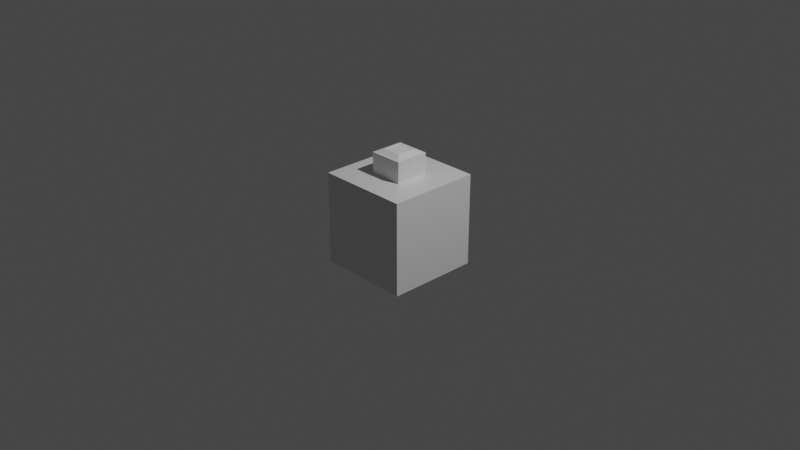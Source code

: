# Source: massdecomp.blend  (saved by Blender 2.91.10; exported with 4.5.12 LTS)
import bpy
from mathutils import Matrix  # noqa: F401  (used for matrix-valued properties, if any)

bpy.ops.wm.read_factory_settings(use_empty=True)
scene = bpy.context.scene
scene.name = 'Scene'

# ---- collections
col_collection = bpy.data.collections.new('Collection'); scene.collection.children.link(col_collection)

# ---- materials (node trees are filled in below, after node groups)
mat_material = bpy.data.materials.new('Material')
mat_material.alpha_threshold = 0.0
mat_material.use_transparent_shadow = False
mat_material.line_color = (0.0, 0.0, 0.0, 1.0)

# ---- material node trees
mat_material.use_nodes = True; mat_material.node_tree.nodes.clear()
_N = mat_material.node_tree.nodes; _L = mat_material.node_tree.links
n0 = _N.new('ShaderNodeOutputMaterial'); n0.name = 'Material Output'; n0.location = (300, 300)
n1 = _N.new('ShaderNodeBsdfPrincipled'); n1.name = 'Principled BSDF'; n1.location = (10, 300)
n1.distribution = 'GGX'
n1.subsurface_method = 'BURLEY'
n1.inputs[2].default_value = 0.4
n1.inputs[3].default_value = 1.45
n1.inputs[27].default_value = (0.0, 0.0, 0.0, 1.0)
n1.inputs[28].default_value = 1.0
_L.new(n1.outputs[0], n0.inputs[0])
n0.is_active_output = True

# ---- world
world_world = bpy.data.worlds.new('World'); scene.world = world_world
world_world.use_nodes = True; world_world.node_tree.nodes.clear()
_N = world_world.node_tree.nodes; _L = world_world.node_tree.links
n0 = _N.new('ShaderNodeOutputWorld'); n0.name = 'World Output'; n0.location = (300, 300)
n1 = _N.new('ShaderNodeBackground'); n1.name = 'Background'; n1.location = (10, 300)
n1.inputs[0].default_value = (0.05088, 0.05088, 0.05088, 1.0)
_L.new(n1.outputs[0], n0.inputs[0])
n0.is_active_output = True
world_world.color = (0.05088, 0.05088, 0.05088)
world_world.use_sun_shadow = False
world_world.sun_shadow_jitter_overblur = 0.0

# ---- cameras
cam_camera = bpy.data.cameras.new('Camera')
cam_camera.clip_end = 100.0
cam_camera.ortho_scale = 7.314

# ---- lights
light_light = bpy.data.lights.new('Light', 'POINT')
light_light.transmission_factor = 0.0
light_light.energy = 1000.0
light_light.shadow_soft_size = 0.1
light_light.shadow_maximum_resolution = 0.006
light_light.use_absolute_resolution = True

# ---- meshes
me_cube = bpy.data.meshes.new('Cube')
me_cube.from_pydata([(1.0, 1.0, 1.0), (1.0, 1.0, -1.0), (1.0, -1.0, 1.0), (1.0, -1.0, -1.0), (-1.0, 1.0, 1.0), (-1.0, 1.0, -1.0), (-1.0, -1.0, 1.0), (-1.0, -1.0, -1.0)], [], [(0, 4, 6, 2), (3, 2, 6, 7), (7, 6, 4, 5), (5, 1, 3, 7), (1, 0, 2, 3), (5, 4, 0, 1)])
_uv = me_cube.uv_layers.new(name='UVMap')
_uv.uv.foreach_set('vector', [0.625, 0.5, 0.875, 0.5, 0.875, 0.75, 0.625, 0.75, 0.375, 0.75, 0.625, 0.75, 0.625, 1.0, 0.375, 1.0, 0.375, 0.0, 0.625, 0.0, 0.625, 0.25, 0.375, 0.25, 0.125, 0.5, 0.375, 0.5, 0.375, 0.75, 0.125, 0.75, 0.375, 0.5, 0.625, 0.5, 0.625, 0.75, 0.375, 0.75, 0.375, 0.25, 0.625, 0.25, 0.625, 0.5, 0.375, 0.5])
me_cube.materials.append(mat_material)
me_cube.use_remesh_preserve_volume = False
me_cube.use_remesh_preserve_attributes = False
me_cube.use_mirror_vertex_groups = False
me_cube.update()
me_cube_002 = bpy.data.meshes.new('Cube.002')
me_cube_002.from_pydata([(-0.7573, -1.0, -0.7573), (-1.0, 1.0, -1.0), (0.7573, -1.0, -0.7573), (1.0, 1.0, -1.0), (-0.6271, -0.7782, 0.9128), (-0.4297, -0.4297, 1.0), (-0.7782, -0.6271, 0.9128), (-0.7617, -0.9128, 0.7782), (-0.9128, -0.7617, 0.7782), (-0.7573, -1.0, 0.3248), (-0.4297, 0.4297, 1.0), (-0.6271, 0.7782, 0.9128), (-0.7782, 0.6271, 0.9128), (-0.7617, 0.9128, 0.7782), (-1.0, 1.0, 0.5675), (-0.9128, 0.7617, 0.7782), (0.4297, -0.4297, 1.0), (0.6271, -0.7782, 0.9128), (0.7782, -0.6271, 0.9128), (0.7617, -0.9128, 0.7782), (0.7573, -1.0, 0.3248), (0.9128, -0.7617, 0.7782), (0.4297, 0.4297, 1.0), (0.7782, 0.6271, 0.9128), (0.6271, 0.7782, 0.9128), (0.9128, 0.7617, 0.7782), (1.0, 1.0, 0.5675), (0.7617, 0.9128, 0.7782), (-1.0, -1.0, -1.0), (1.0, -1.0, -1.0), (-1.0, -1.0, 0.5675), (1.0, -1.0, 0.5675), (-0.7573, 0.2633, -0.7573), (0.7573, 0.2633, -0.7573), (-0.7573, 0.2633, 0.3248), (0.7573, 0.2633, 0.3248), (-0.5675, -0.5675, 1.0), (-0.5675, 0.5675, 1.0), (0.5675, 0.5675, 1.0), (0.5675, -0.5675, 1.0), (-0.5675, -0.5675, 1.171), (-0.5675, 0.5675, 1.171), (0.5675, 0.5675, 1.171), (0.5675, -0.5675, 1.171), (-0.4297, -0.4297, 1.171), (-0.4297, 0.4297, 1.171), (0.4297, 0.4297, 1.171), (0.4297, -0.4297, 1.171)], [], [(28, 30, 14, 1), (0, 2, 33, 32), (1, 3, 29, 28), (23, 18, 21, 25), (22, 10, 5, 16), (1, 14, 26, 3), (3, 26, 31, 29), (6, 12, 15, 8), (11, 24, 27, 13), (4, 36, 6), (7, 8, 30), (37, 11, 12), (13, 14, 15), (39, 17, 18), (19, 31, 21), (38, 23, 24), (25, 26, 27), (7, 4, 6, 8), (36, 37, 12, 6), (11, 13, 15, 12), (14, 30, 8, 15), (37, 38, 24, 11), (23, 25, 27, 24), (26, 14, 13, 27), (38, 39, 18, 23), (17, 19, 21, 18), (31, 26, 25, 21), (39, 36, 4, 17), (30, 31, 19, 7), (17, 4, 7, 19), (2, 0, 28, 29), (9, 20, 31, 30), (0, 9, 30, 28), (20, 2, 29, 31), (33, 35, 34, 32), (2, 20, 35, 33), (20, 9, 34, 35), (9, 0, 32, 34), (38, 37, 41, 42), (10, 22, 46, 45), (39, 38, 42, 43), (16, 5, 44, 47), (44, 45, 41, 40), (45, 46, 42, 41), (46, 47, 43, 42), (47, 44, 40, 43), (22, 16, 47, 46), (37, 36, 40, 41), (5, 10, 45, 44), (36, 39, 43, 40)])
_uv = me_cube_002.uv_layers.new(name='UVMap')
_uv.uv.foreach_set('vector', [0.375, 0.0, 0.5709, 0.0, 0.5709, 0.25, 0.375, 0.25, 0.4053, 0.9697, 0.4053, 0.7803, 0.4053, 0.7803, 0.4053, 0.9697, 0.125, 0.5, 0.375, 0.5, 0.375, 0.75, 0.125, 0.75, 0.6418, 0.5466, 0.6418, 0.7034, 0.6082, 0.7202, 0.6082, 0.5298, 0.6963, 0.5713, 0.8037, 0.5713, 0.8037, 0.6787, 0.6963, 0.6787, 0.375, 0.25, 0.5709, 0.25, 0.5709, 0.5, 0.375, 0.5, 0.375, 0.5, 0.5709, 0.5, 0.5709, 0.75, 0.375, 0.75, 0.8473, 0.7034, 0.8473, 0.5466, 0.8641, 0.5298, 0.8641, 0.7202, 0.8284, 0.5277, 0.6716, 0.5277, 0.6548, 0.5109, 0.8452, 0.5109, 0.8284, 0.7223, 0.8209, 0.6959, 0.8473, 0.7034, 0.8547, 0.7391, 0.8578, 0.7328, 0.875, 0.75, 0.8209, 0.5541, 0.8284, 0.5277, 0.8473, 0.5466, 0.8452, 0.5109, 0.875, 0.5, 0.8578, 0.5172, 0.6791, 0.7037, 0.659, 0.716, 0.659, 0.716, 0.6548, 0.7391, 0.625, 0.75, 0.6422, 0.7328, 0.6791, 0.5541, 0.6544, 0.534, 0.6544, 0.534, 0.6082, 0.5298, 0.5864, 0.5, 0.6208, 0.5172, 0.8452, 0.7391, 0.8284, 0.7223, 0.8473, 0.7034, 0.8641, 0.7202, 0.8209, 0.6959, 0.8209, 0.5541, 0.8473, 0.5466, 0.8473, 0.7034, 0.8284, 0.5277, 0.8452, 0.5109, 0.8641, 0.5298, 0.8473, 0.5466, 0.875, 0.5, 0.875, 0.75, 0.8641, 0.7202, 0.8641, 0.5298, 0.8209, 0.5541, 0.6791, 0.5541, 0.6716, 0.5277, 0.8284, 0.5277, 0.659, 0.534, 0.6422, 0.5172, 0.6548, 0.5109, 0.6716, 0.5277, 0.625, 0.5, 0.875, 0.5, 0.8452, 0.5109, 0.6548, 0.5109, 0.6791, 0.5541, 0.6791, 0.6959, 0.6418, 0.7034, 0.6418, 0.5466, 0.6716, 0.7223, 0.6548, 0.7391, 0.6422, 0.7328, 0.659, 0.716, 0.5709, 0.75, 0.5709, 0.5, 0.6082, 0.5298, 0.6082, 0.7202, 0.6791, 0.6959, 0.8209, 0.6959, 0.8284, 0.7223, 0.6716, 0.7223, 0.875, 0.75, 0.625, 0.75, 0.6548, 0.7391, 0.8452, 0.7391, 0.6716, 0.7223, 0.8284, 0.7223, 0.8452, 0.7391, 0.6548, 0.7391, 0.4053, 0.7803, 0.4053, 0.9697, 0.375, 1.0, 0.375, 0.75, 0.5406, 0.9697, 0.5406, 0.7803, 0.5709, 0.75, 0.5709, 1.0, 0.4053, 0.9697, 0.5406, 0.9697, 0.5709, 1.0, 0.375, 1.0, 0.5406, 0.7803, 0.4053, 0.7803, 0.375, 0.75, 0.5709, 0.75, 0.4053, 0.7803, 0.5406, 0.7803, 0.5406, 0.9697, 0.4053, 0.9697, 0.4053, 0.7803, 0.5406, 0.7803, 0.5406, 0.7803, 0.4053, 0.7803, 0.5406, 0.7803, 0.5406, 0.9697, 0.5406, 0.9697, 0.5406, 0.7803, 0.5406, 0.9697, 0.4053, 0.9697, 0.4053, 0.9697, 0.5406, 0.9697, 0.6791, 0.5541, 0.8209, 0.5541, 0.8209, 0.5541, 0.6791, 0.5541, 0.8037, 0.5713, 0.6963, 0.5713, 0.6963, 0.5713, 0.8037, 0.5713, 0.6791, 0.6959, 0.6791, 0.5541, 0.6791, 0.5541, 0.6791, 0.6959, 0.6963, 0.6787, 0.8037, 0.6787, 0.8037, 0.6787, 0.6963, 0.6787, 0.8037, 0.6787, 0.8037, 0.5713, 0.8209, 0.5541, 0.8209, 0.6959, 0.8037, 0.5713, 0.6963, 0.5713, 0.6791, 0.5541, 0.8209, 0.5541, 0.6963, 0.5713, 0.6963, 0.6787, 0.6791, 0.6959, 0.6791, 0.5541, 0.6963, 0.6787, 0.8037, 0.6787, 0.8209, 0.6959, 0.6791, 0.6959, 0.6963, 0.5713, 0.6963, 0.6787, 0.6963, 0.6787, 0.6963, 0.5713, 0.8209, 0.5541, 0.8209, 0.6959, 0.8209, 0.6959, 0.8209, 0.5541, 0.8037, 0.6787, 0.8037, 0.5713, 0.8037, 0.5713, 0.8037, 0.6787, 0.8209, 0.6959, 0.6791, 0.6959, 0.6791, 0.6959, 0.8209, 0.6959])
me_cube_002.use_remesh_fix_poles = True
me_cube_002.use_remesh_preserve_attributes = False
me_cube_002.use_mirror_vertex_groups = False
me_cube_002.update()
me_cube_003 = bpy.data.meshes.new('Cube.003')
me_cube_003.from_pydata([(-0.8469, -0.8469, 1.0), (-1.0, -1.0, 0.8469), (-0.8469, 0.8469, 1.0), (-1.0, 1.0, 0.8469), (0.8469, -0.8469, 1.0), (1.0, -1.0, 0.8469), (0.8469, 0.8469, 1.0), (1.0, 1.0, 0.8469), (-1.0, -1.0, 23.64), (-0.8469, -0.8469, 23.79), (-0.8469, 0.8469, 23.79), (-1.0, 1.0, 23.64), (0.8469, 0.8469, 23.79), (1.0, 1.0, 23.64), (0.8469, -0.8469, 23.79), (1.0, -1.0, 23.64), (-1.0, -1.0, -0.8205), (-1.0, 1.0, -0.8205), (1.0, -1.0, -0.8205), (1.0, 1.0, -0.8205), (-0.8531, -0.8531, -1.437), (-0.8531, 0.8531, -1.437), (0.8531, -0.8531, -1.437), (0.8531, 0.8531, -1.437), (-0.6968, -0.6968, -2.566), (-0.6968, 0.6968, -2.566), (0.6968, -0.6968, -2.566), (0.6968, 0.6968, -2.566), (-0.4687, -0.4687, -2.976), (-0.5638, -0.5638, -3.616), (-0.4687, 0.4687, -2.976), (-0.5638, 0.5638, -3.616), (0.4687, -0.4687, -2.976), (0.5638, -0.5638, -3.616), (0.4687, 0.4687, -2.976), (0.5638, 0.5638, -3.616)], [], [(6, 2, 0, 4), (17, 3, 7, 19), (18, 5, 1, 16), (19, 7, 5, 18), (4, 0, 9, 14), (0, 2, 10, 9), (3, 1, 8, 11), (6, 4, 14, 12), (16, 1, 3, 17), (9, 10, 11, 8), (10, 12, 13, 11), (12, 14, 15, 13), (14, 9, 8, 15), (7, 3, 11, 13), (2, 6, 12, 10), (1, 5, 15, 8), (5, 7, 13, 15), (20, 22, 18, 16), (22, 23, 19, 18), (23, 21, 17, 19), (21, 20, 16, 17), (24, 26, 22, 20), (26, 27, 23, 22), (27, 25, 21, 23), (25, 24, 20, 21), (29, 33, 26, 24), (33, 35, 27, 26), (35, 31, 25, 27), (31, 29, 24, 25), (30, 28, 29, 31), (34, 30, 31, 35), (32, 34, 35, 33), (28, 32, 33, 29), (30, 34, 32, 28)])
_uv = me_cube_003.uv_layers.new(name='UVMap')
_uv.uv.foreach_set('vector', [0.6441, 0.5191, 0.8559, 0.5191, 0.8559, 0.7309, 0.6441, 0.7309, 0.3974, 0.25, 0.6059, 0.25, 0.6059, 0.5, 0.3974, 0.5, 0.3974, 0.75, 0.6059, 0.75, 0.6059, 1.0, 0.3974, 1.0, 0.3974, 0.5, 0.6059, 0.5, 0.6059, 0.75, 0.3974, 0.75, 0.6441, 0.7309, 0.8559, 0.7309, 0.8559, 0.7309, 0.6441, 0.7309, 0.8559, 0.7309, 0.8559, 0.5191, 0.8559, 0.5191, 0.8559, 0.7309, 0.6059, 0.25, 0.6059, 0.0, 0.6059, 0.0, 0.6059, 0.25, 0.6441, 0.5191, 0.6441, 0.7309, 0.6441, 0.7309, 0.6441, 0.5191, 0.3974, 0.0, 0.6059, 0.0, 0.6059, 0.25, 0.3974, 0.25, 0.8559, 0.7309, 0.8559, 0.5191, 0.875, 0.5, 0.875, 0.75, 0.8559, 0.5191, 0.6441, 0.5191, 0.625, 0.5, 0.875, 0.5, 0.6441, 0.5191, 0.6441, 0.7309, 0.6059, 0.75, 0.6059, 0.5, 0.6441, 0.7309, 0.8559, 0.7309, 0.875, 0.75, 0.625, 0.75, 0.6059, 0.5, 0.6059, 0.25, 0.6059, 0.25, 0.6059, 0.5, 0.8559, 0.5191, 0.6441, 0.5191, 0.6441, 0.5191, 0.8559, 0.5191, 0.6059, 1.0, 0.6059, 0.75, 0.6059, 0.75, 0.6059, 1.0, 0.6059, 0.75, 0.6059, 0.5, 0.6059, 0.5, 0.6059, 0.75, 0.1434, 0.7316, 0.3566, 0.7316, 0.375, 0.75, 0.125, 0.75, 0.3607, 0.7316, 0.3607, 0.5184, 0.3974, 0.5, 0.3974, 0.75, 0.3566, 0.5184, 0.1434, 0.5184, 0.125, 0.5, 0.375, 0.5, 0.1434, 0.5184, 0.1434, 0.7316, 0.125, 0.75, 0.125, 0.5, 0.1629, 0.7121, 0.3371, 0.7121, 0.3566, 0.7316, 0.1434, 0.7316, 0.3375, 0.7121, 0.3375, 0.5379, 0.3607, 0.5184, 0.3607, 0.7316, 0.3371, 0.5379, 0.1629, 0.5379, 0.1434, 0.5184, 0.3566, 0.5184, 0.1629, 0.5379, 0.1629, 0.7121, 0.1434, 0.7316, 0.1434, 0.5184, 0.1795, 0.6955, 0.3205, 0.6955, 0.3371, 0.7121, 0.1629, 0.7121, 0.3205, 0.6955, 0.3205, 0.5545, 0.3375, 0.5379, 0.3375, 0.7121, 0.3205, 0.5545, 0.1795, 0.5545, 0.1629, 0.5379, 0.3371, 0.5379, 0.1795, 0.5545, 0.1795, 0.6955, 0.1629, 0.7121, 0.1629, 0.5379, 0.1914, 0.5664, 0.1914, 0.6836, 0.1795, 0.6955, 0.1795, 0.5545, 0.3086, 0.5664, 0.1914, 0.5664, 0.1795, 0.5545, 0.3205, 0.5545, 0.3086, 0.6836, 0.3086, 0.5664, 0.3205, 0.5545, 0.3205, 0.6955, 0.1914, 0.6836, 0.3086, 0.6836, 0.3205, 0.6955, 0.1795, 0.6955, 0.1914, 0.5664, 0.3086, 0.5664, 0.3086, 0.6836, 0.1914, 0.6836])
me_cube_003.use_remesh_fix_poles = True
me_cube_003.use_remesh_preserve_attributes = False
me_cube_003.use_mirror_vertex_groups = False
me_cube_003.update()

# ---- objects
ob_cube = bpy.data.objects.new('Cube', me_cube)
ob_light = bpy.data.objects.new('Light', light_light)
ob_camera = bpy.data.objects.new('Camera', cam_camera)
ob_cube_001 = bpy.data.objects.new('Cube.001', me_cube_002)
ob_cube_002 = bpy.data.objects.new('Cube.002', me_cube_003)

# ---- transforms, parenting, visibility, modifiers, constraints
ob_cube.location = (0.0, 0.0, 0.0)
ob_cube.scale = (0.5, 0.5, 0.5)
ob_cube.lock_location = (True, True, True)
ob_cube.lock_rotation = (True, True, True)
ob_cube.lock_rotations_4d = False
ob_cube.lock_scale = (True, True, True)
ob_cube.empty_display_type = 'ARROWS'
ob_cube.display_type = 'WIRE'
ob_cube.lineart.crease_threshold = 0.0
ob_light.location = (4.076, 1.005, 5.904)
ob_light.rotation_euler = (0.6503, 0.05522, 1.866)
ob_light.lock_rotations_4d = False
ob_light.empty_display_type = 'ARROWS'
ob_light.color = (0.0, 0.0, 0.0, 0.0)
ob_light.lineart.crease_threshold = 0.0
ob_camera.location = (7.359, -6.926, 4.958)
ob_camera.rotation_euler = (1.109, 0.0, 0.8149)
ob_camera.lock_rotations_4d = False
ob_camera.empty_display_type = 'ARROWS'
ob_camera.color = (0.0, 0.0, 0.0, 0.0)
ob_camera.display_type = 'WIRE'
ob_camera.lineart.crease_threshold = 0.0
ob_cube_001.location = (0.0, 0.0, 0.0)
ob_cube_001.scale = (0.3581, 0.3581, 0.3581)
ob_cube_001.lineart.crease_threshold = 0.0
ob_cube_002.location = (0.0, 0.0, 0.7184)
ob_cube_002.scale = (0.1838, 0.1838, -0.01254)
ob_cube_002.lineart.crease_threshold = 0.0

# ---- collection membership
col_collection.objects.link(ob_cube)
col_collection.objects.link(ob_light)
col_collection.objects.link(ob_camera)
col_collection.objects.link(ob_cube_001)
col_collection.objects.link(ob_cube_002)

# ---- scene / render settings (as saved in the file)
scene.camera = ob_camera
scene.frame_start = 1; scene.frame_end = 250; scene.frame_set(1)
scene.render.engine = 'BLENDER_EEVEE_NEXT'
scene.cycles.use_denoising = False
scene.cycles.samples = 128
scene.cycles.sampling_pattern = 'TABULATED_SOBOL'
scene.cycles.use_adaptive_sampling = False
scene.cycles.use_light_tree = False
scene.view_settings.view_transform = 'Filmic'
bpy.context.view_layer.update()
